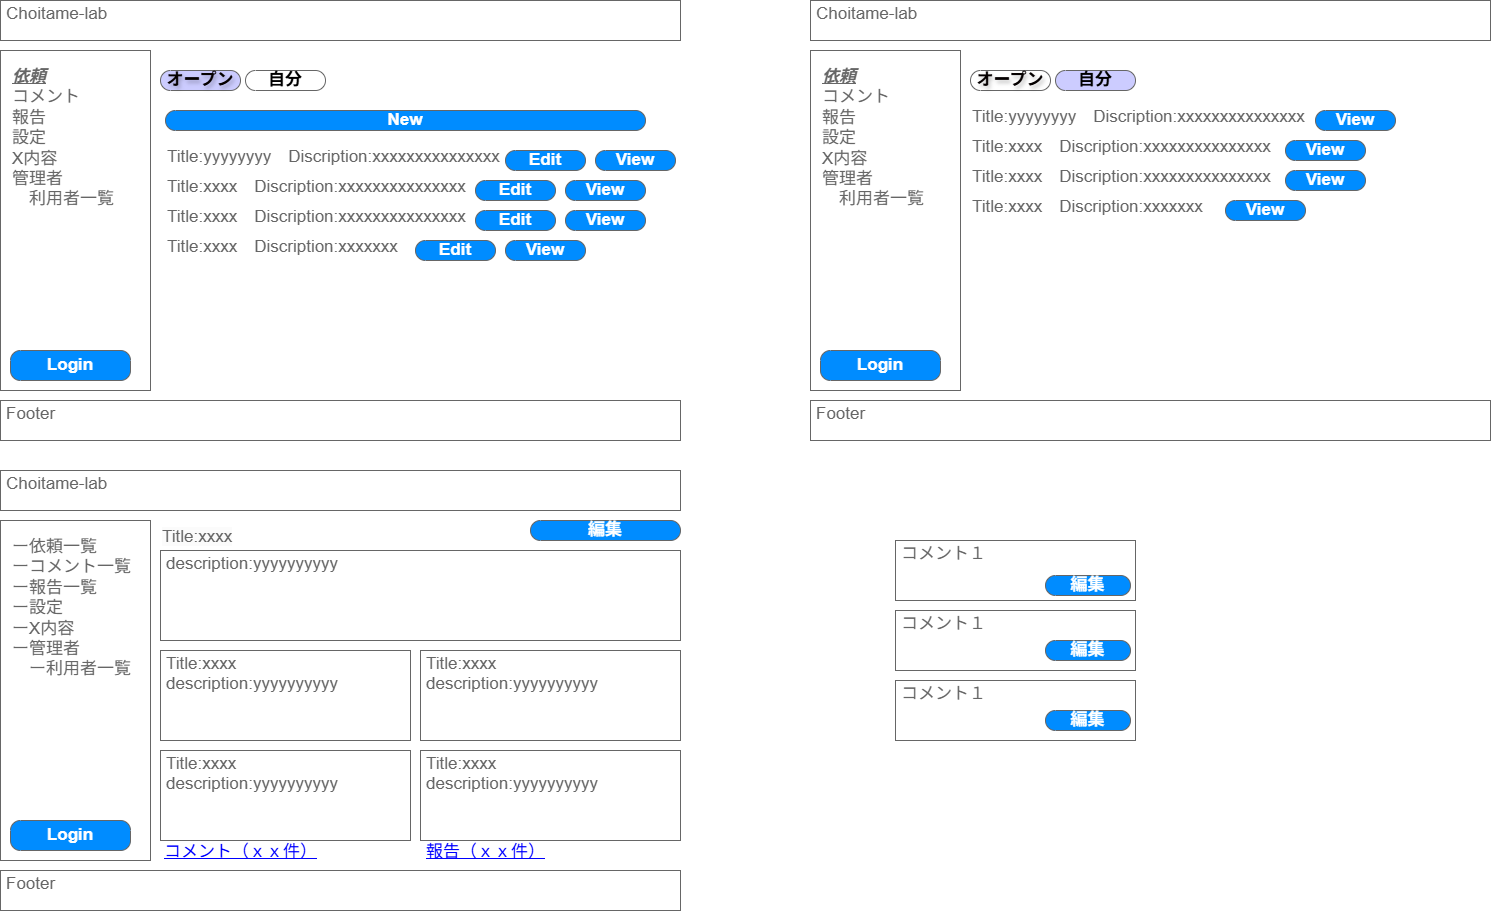

The diagram above was exported from draw.io. Its source (the exported page's mxGraphModel, read from the mxfile embedded in the PNG):
<mxGraphModel dx="933" dy="713" grid="1" gridSize="10" guides="1" tooltips="1" connect="1" arrows="1" fold="1" page="1" pageScale="1" pageWidth="827" pageHeight="1169" math="0" shadow="0">
  <root>
    <mxCell id="0" />
    <mxCell id="1" parent="0" />
    <mxCell id="3" value="&lt;div&gt;description:yyyyyyyyyy&lt;/div&gt;" style="strokeWidth=1;shadow=0;dashed=0;align=center;html=1;shape=mxgraph.mockup.text.textBox;fontColor=#666666;align=left;fontSize=17;spacingLeft=4;spacingTop=-3;whiteSpace=wrap;strokeColor=#666666;mainText=;verticalAlign=top;" parent="1" vertex="1">
      <mxGeometry x="200" y="590" width="520" height="90" as="geometry" />
    </mxCell>
    <mxCell id="4" value="Title:xxxx&lt;div&gt;description:yyyyyyyyyy&lt;/div&gt;" style="strokeWidth=1;shadow=0;dashed=0;align=center;html=1;shape=mxgraph.mockup.text.textBox;fontColor=#666666;align=left;fontSize=17;spacingLeft=4;spacingTop=-3;whiteSpace=wrap;strokeColor=#666666;mainText=;verticalAlign=top;" parent="1" vertex="1">
      <mxGeometry x="200" y="690" width="250" height="90" as="geometry" />
    </mxCell>
    <mxCell id="5" value="Title:xxxx&lt;div&gt;description:yyyyyyyyyy&lt;/div&gt;" style="strokeWidth=1;shadow=0;dashed=0;align=center;html=1;shape=mxgraph.mockup.text.textBox;fontColor=#666666;align=left;fontSize=17;spacingLeft=4;spacingTop=-3;whiteSpace=wrap;strokeColor=#666666;mainText=;verticalAlign=top;" parent="1" vertex="1">
      <mxGeometry x="460" y="690" width="260" height="90" as="geometry" />
    </mxCell>
    <mxCell id="7" value="Title:xxxx&lt;div&gt;description:yyyyyyyyyy&lt;/div&gt;" style="strokeWidth=1;shadow=0;dashed=0;align=center;html=1;shape=mxgraph.mockup.text.textBox;fontColor=#666666;align=left;fontSize=17;spacingLeft=4;spacingTop=-3;whiteSpace=wrap;strokeColor=#666666;mainText=;verticalAlign=top;" parent="1" vertex="1">
      <mxGeometry x="200" y="790" width="250" height="90" as="geometry" />
    </mxCell>
    <mxCell id="8" value="Title:xxxx&lt;div&gt;description:yyyyyyyyyy&lt;/div&gt;" style="strokeWidth=1;shadow=0;dashed=0;align=center;html=1;shape=mxgraph.mockup.text.textBox;fontColor=#666666;align=left;fontSize=17;spacingLeft=4;spacingTop=-3;whiteSpace=wrap;strokeColor=#666666;mainText=;verticalAlign=top;" parent="1" vertex="1">
      <mxGeometry x="460" y="790" width="260" height="90" as="geometry" />
    </mxCell>
    <mxCell id="9" value="コメント（ｘｘ件）" style="strokeWidth=1;shadow=0;dashed=0;align=center;html=1;shape=mxgraph.mockup.text.alphanumeric;linkText=;html=1;fontStyle=4;fontSize=17;fontColor=#0000ff;" parent="1" vertex="1">
      <mxGeometry x="200" y="867" width="160" height="50" as="geometry" />
    </mxCell>
    <mxCell id="10" value="報告（ｘｘ件）" style="strokeWidth=1;shadow=0;dashed=0;align=center;html=1;shape=mxgraph.mockup.text.alphanumeric;linkText=;html=1;fontStyle=4;fontSize=17;fontColor=#0000ff;" parent="1" vertex="1">
      <mxGeometry x="460" y="867" width="130" height="50" as="geometry" />
    </mxCell>
    <mxCell id="11" value="編集" style="strokeWidth=1;shadow=0;dashed=0;align=center;html=1;shape=mxgraph.mockup.buttons.button;strokeColor=#666666;fontColor=#ffffff;mainText=;buttonStyle=round;fontSize=17;fontStyle=1;fillColor=#008cff;whiteSpace=wrap;" parent="1" vertex="1">
      <mxGeometry x="570" y="560" width="150" height="20" as="geometry" />
    </mxCell>
    <mxCell id="23" value="Choitame-lab" style="strokeWidth=1;shadow=0;dashed=0;align=center;html=1;shape=mxgraph.mockup.text.textBox;fontColor=#666666;align=left;fontSize=17;spacingLeft=4;spacingTop=-3;whiteSpace=wrap;strokeColor=#666666;mainText=;verticalAlign=top;" parent="1" vertex="1">
      <mxGeometry x="40" y="510" width="680" height="40" as="geometry" />
    </mxCell>
    <mxCell id="25" value="" style="strokeWidth=1;shadow=0;dashed=0;align=center;html=1;shape=mxgraph.mockup.text.textBox;fontColor=#666666;align=left;fontSize=17;spacingLeft=4;spacingTop=-3;whiteSpace=wrap;strokeColor=#666666;mainText=;verticalAlign=top;" parent="1" vertex="1">
      <mxGeometry x="40" y="560" width="150" height="340" as="geometry" />
    </mxCell>
    <mxCell id="26" value="Login" style="strokeWidth=1;shadow=0;dashed=0;align=center;html=1;shape=mxgraph.mockup.buttons.button;strokeColor=#666666;fontColor=#ffffff;mainText=;buttonStyle=round;fontSize=17;fontStyle=1;fillColor=#008cff;whiteSpace=wrap;" parent="1" vertex="1">
      <mxGeometry x="50" y="860" width="120" height="30" as="geometry" />
    </mxCell>
    <mxCell id="27" value="Footer" style="strokeWidth=1;shadow=0;dashed=0;align=center;html=1;shape=mxgraph.mockup.text.textBox;fontColor=#666666;align=left;fontSize=17;spacingLeft=4;spacingTop=-3;whiteSpace=wrap;strokeColor=#666666;mainText=;verticalAlign=top;" parent="1" vertex="1">
      <mxGeometry x="40" y="910" width="680" height="40" as="geometry" />
    </mxCell>
    <mxCell id="32" value="ー依頼一覧&lt;br&gt;&lt;div&gt;&lt;span style=&quot;color: rgb(102, 102, 102); background-color: transparent;&quot;&gt;ー&lt;/span&gt;コメント一覧&lt;/div&gt;&lt;div&gt;&lt;span style=&quot;color: rgb(102, 102, 102); background-color: transparent;&quot;&gt;ー&lt;/span&gt;報告一覧&lt;/div&gt;&lt;div&gt;ー設定&lt;/div&gt;&lt;div&gt;&lt;span style=&quot;color: rgb(102, 102, 102); background-color: transparent;&quot;&gt;ー&lt;/span&gt;X内容&lt;/div&gt;&lt;div&gt;ー管理者&lt;/div&gt;&lt;div&gt;　ー利用者一覧&lt;/div&gt;&lt;div&gt;&lt;br&gt;&lt;/div&gt;&lt;div&gt;&lt;br&gt;&lt;/div&gt;" style="strokeWidth=1;shadow=0;dashed=0;align=center;html=1;shape=mxgraph.mockup.text.bulletedList;textColor=#666666;mainText=,,,,;textSize=17;bulletStyle=none;strokeColor=none;fillColor=none;align=left;verticalAlign=top;fontSize=17;fontColor=#666666;" parent="1" vertex="1">
      <mxGeometry x="50" y="570" width="150" height="180" as="geometry" />
    </mxCell>
    <mxCell id="46" value="&lt;span style=&quot;color: rgb(102, 102, 102); font-family: Helvetica; font-size: 17px; font-style: normal; font-variant-ligatures: normal; font-variant-caps: normal; font-weight: 400; letter-spacing: normal; orphans: 2; text-align: left; text-indent: 0px; text-transform: none; widows: 2; word-spacing: 0px; -webkit-text-stroke-width: 0px; white-space: normal; background-color: rgb(251, 251, 251); text-decoration-thickness: initial; text-decoration-style: initial; text-decoration-color: initial; display: inline !important; float: none;&quot;&gt;Title:xxxx&lt;/span&gt;&lt;br class=&quot;Apple-interchange-newline&quot;&gt;" style="text;whiteSpace=wrap;html=1;" parent="1" vertex="1">
      <mxGeometry x="200" y="560" width="190" height="30" as="geometry" />
    </mxCell>
    <mxCell id="55" value="Choitame-lab" style="strokeWidth=1;shadow=0;dashed=0;align=center;html=1;shape=mxgraph.mockup.text.textBox;fontColor=#666666;align=left;fontSize=17;spacingLeft=4;spacingTop=-3;whiteSpace=wrap;strokeColor=#666666;mainText=;verticalAlign=top;" parent="1" vertex="1">
      <mxGeometry x="40" y="40" width="680" height="40" as="geometry" />
    </mxCell>
    <mxCell id="56" value="" style="strokeWidth=1;shadow=0;dashed=0;align=center;html=1;shape=mxgraph.mockup.text.textBox;fontColor=#666666;align=left;fontSize=17;spacingLeft=4;spacingTop=-3;whiteSpace=wrap;strokeColor=#666666;mainText=;verticalAlign=top;" parent="1" vertex="1">
      <mxGeometry x="40" y="90" width="150" height="340" as="geometry" />
    </mxCell>
    <mxCell id="57" value="Login" style="strokeWidth=1;shadow=0;dashed=0;align=center;html=1;shape=mxgraph.mockup.buttons.button;strokeColor=#666666;fontColor=#ffffff;mainText=;buttonStyle=round;fontSize=17;fontStyle=1;fillColor=#008cff;whiteSpace=wrap;" parent="1" vertex="1">
      <mxGeometry x="50" y="390" width="120" height="30" as="geometry" />
    </mxCell>
    <mxCell id="58" value="Footer" style="strokeWidth=1;shadow=0;dashed=0;align=center;html=1;shape=mxgraph.mockup.text.textBox;fontColor=#666666;align=left;fontSize=17;spacingLeft=4;spacingTop=-3;whiteSpace=wrap;strokeColor=#666666;mainText=;verticalAlign=top;" parent="1" vertex="1">
      <mxGeometry x="40" y="440" width="680" height="40" as="geometry" />
    </mxCell>
    <mxCell id="59" value="&lt;b&gt;&lt;i&gt;&lt;u&gt;依頼&lt;/u&gt;&lt;/i&gt;&lt;/b&gt;&lt;br&gt;&lt;div&gt;コメント&lt;/div&gt;&lt;div&gt;報告&lt;/div&gt;&lt;div&gt;設定&lt;/div&gt;&lt;div&gt;X内容&lt;/div&gt;&lt;div&gt;管理者&lt;/div&gt;&lt;div&gt;　利用者一覧&lt;/div&gt;&lt;div&gt;&lt;br&gt;&lt;/div&gt;&lt;div&gt;&lt;br&gt;&lt;/div&gt;" style="strokeWidth=1;shadow=0;dashed=0;align=center;html=1;shape=mxgraph.mockup.text.bulletedList;textColor=#666666;mainText=,,,,;textSize=17;bulletStyle=none;strokeColor=none;fillColor=none;align=left;verticalAlign=top;fontSize=17;fontColor=#666666;" parent="1" vertex="1">
      <mxGeometry x="50" y="100" width="150" height="180" as="geometry" />
    </mxCell>
    <mxCell id="71" value="&lt;div&gt;Title:yyyyyyyy　Discription:xxxxxxxxxxxxxxx&lt;/div&gt;&lt;div&gt;&lt;br&gt;&lt;/div&gt;" style="strokeWidth=1;shadow=0;dashed=0;align=center;html=1;shape=mxgraph.mockup.text.bulletedList;textColor=#666666;mainText=,,,,;textSize=17;bulletStyle=none;strokeColor=none;fillColor=none;align=left;verticalAlign=top;fontSize=17;fontColor=#666666;" parent="1" vertex="1">
      <mxGeometry x="205" y="180" width="340" height="30" as="geometry" />
    </mxCell>
    <mxCell id="72" value="Edit" style="strokeWidth=1;shadow=0;dashed=0;align=center;html=1;shape=mxgraph.mockup.buttons.button;strokeColor=#666666;fontColor=#ffffff;mainText=;buttonStyle=round;fontSize=17;fontStyle=1;fillColor=#008cff;whiteSpace=wrap;" parent="1" vertex="1">
      <mxGeometry x="545" y="190" width="80" height="20" as="geometry" />
    </mxCell>
    <mxCell id="73" value="View" style="strokeWidth=1;shadow=0;dashed=0;align=center;html=1;shape=mxgraph.mockup.buttons.button;strokeColor=#666666;fontColor=#ffffff;mainText=;buttonStyle=round;fontSize=17;fontStyle=1;fillColor=#008cff;whiteSpace=wrap;" parent="1" vertex="1">
      <mxGeometry x="635" y="190" width="80" height="20" as="geometry" />
    </mxCell>
    <mxCell id="74" value="&lt;div&gt;Title:xxxx　Discription:xxxxxxxxxxxxxxx&lt;/div&gt;&lt;div&gt;&lt;br&gt;&lt;/div&gt;" style="strokeWidth=1;shadow=0;dashed=0;align=center;html=1;shape=mxgraph.mockup.text.bulletedList;textColor=#666666;mainText=,,,,;textSize=17;bulletStyle=none;strokeColor=none;fillColor=none;align=left;verticalAlign=top;fontSize=17;fontColor=#666666;" parent="1" vertex="1">
      <mxGeometry x="205" y="210" width="340" height="30" as="geometry" />
    </mxCell>
    <mxCell id="75" value="Edit" style="strokeWidth=1;shadow=0;dashed=0;align=center;html=1;shape=mxgraph.mockup.buttons.button;strokeColor=#666666;fontColor=#ffffff;mainText=;buttonStyle=round;fontSize=17;fontStyle=1;fillColor=#008cff;whiteSpace=wrap;" parent="1" vertex="1">
      <mxGeometry x="515" y="220" width="80" height="20" as="geometry" />
    </mxCell>
    <mxCell id="76" value="View" style="strokeWidth=1;shadow=0;dashed=0;align=center;html=1;shape=mxgraph.mockup.buttons.button;strokeColor=#666666;fontColor=#ffffff;mainText=;buttonStyle=round;fontSize=17;fontStyle=1;fillColor=#008cff;whiteSpace=wrap;" parent="1" vertex="1">
      <mxGeometry x="605" y="220" width="80" height="20" as="geometry" />
    </mxCell>
    <mxCell id="77" value="&lt;div&gt;Title:xxxx　Discription:xxxxxxxxxxxxxxx&lt;/div&gt;&lt;div&gt;&lt;br&gt;&lt;/div&gt;" style="strokeWidth=1;shadow=0;dashed=0;align=center;html=1;shape=mxgraph.mockup.text.bulletedList;textColor=#666666;mainText=,,,,;textSize=17;bulletStyle=none;strokeColor=none;fillColor=none;align=left;verticalAlign=top;fontSize=17;fontColor=#666666;" parent="1" vertex="1">
      <mxGeometry x="205" y="240" width="340" height="30" as="geometry" />
    </mxCell>
    <mxCell id="78" value="Edit" style="strokeWidth=1;shadow=0;dashed=0;align=center;html=1;shape=mxgraph.mockup.buttons.button;strokeColor=#666666;fontColor=#ffffff;mainText=;buttonStyle=round;fontSize=17;fontStyle=1;fillColor=#008cff;whiteSpace=wrap;" parent="1" vertex="1">
      <mxGeometry x="515" y="250" width="80" height="20" as="geometry" />
    </mxCell>
    <mxCell id="79" value="View" style="strokeWidth=1;shadow=0;dashed=0;align=center;html=1;shape=mxgraph.mockup.buttons.button;strokeColor=#666666;fontColor=#ffffff;mainText=;buttonStyle=round;fontSize=17;fontStyle=1;fillColor=#008cff;whiteSpace=wrap;" parent="1" vertex="1">
      <mxGeometry x="605" y="250" width="80" height="20" as="geometry" />
    </mxCell>
    <mxCell id="80" value="&lt;div&gt;Title:xxxx　Discription:xxxxxxx&lt;/div&gt;" style="strokeWidth=1;shadow=0;dashed=0;align=center;html=1;shape=mxgraph.mockup.text.bulletedList;textColor=#666666;mainText=,,,,;textSize=17;bulletStyle=none;strokeColor=none;fillColor=none;align=left;verticalAlign=top;fontSize=17;fontColor=#666666;" parent="1" vertex="1">
      <mxGeometry x="205" y="270" width="240" height="30" as="geometry" />
    </mxCell>
    <mxCell id="81" value="Edit" style="strokeWidth=1;shadow=0;dashed=0;align=center;html=1;shape=mxgraph.mockup.buttons.button;strokeColor=#666666;fontColor=#ffffff;mainText=;buttonStyle=round;fontSize=17;fontStyle=1;fillColor=#008cff;whiteSpace=wrap;" parent="1" vertex="1">
      <mxGeometry x="455" y="280" width="80" height="20" as="geometry" />
    </mxCell>
    <mxCell id="82" value="View" style="strokeWidth=1;shadow=0;dashed=0;align=center;html=1;shape=mxgraph.mockup.buttons.button;strokeColor=#666666;fontColor=#ffffff;mainText=;buttonStyle=round;fontSize=17;fontStyle=1;fillColor=#008cff;whiteSpace=wrap;" parent="1" vertex="1">
      <mxGeometry x="545" y="280" width="80" height="20" as="geometry" />
    </mxCell>
    <mxCell id="83" value="New" style="strokeWidth=1;shadow=0;dashed=0;align=center;html=1;shape=mxgraph.mockup.buttons.button;strokeColor=#666666;fontColor=#ffffff;mainText=;buttonStyle=round;fontSize=17;fontStyle=1;fillColor=#008cff;whiteSpace=wrap;" parent="1" vertex="1">
      <mxGeometry x="205" y="150" width="480" height="20" as="geometry" />
    </mxCell>
    <mxCell id="84" value="オープン" style="strokeWidth=1;shadow=0;dashed=0;align=center;html=1;shape=mxgraph.mockup.buttons.button;strokeColor=#666666;fontColor=light-dark(#050000, #121212);mainText=;buttonStyle=round;fontSize=17;fontStyle=1;fillColor=#CCCCFF;whiteSpace=wrap;textShadow=1;" parent="1" vertex="1">
      <mxGeometry x="200" y="110" width="80" height="20" as="geometry" />
    </mxCell>
    <mxCell id="85" value="自分" style="strokeWidth=1;shadow=0;dashed=0;align=center;html=1;shape=mxgraph.mockup.buttons.button;strokeColor=#666666;fontColor=default;mainText=;buttonStyle=round;fontSize=17;fontStyle=1;fillColor=none;whiteSpace=wrap;" parent="1" vertex="1">
      <mxGeometry x="285" y="110" width="80" height="20" as="geometry" />
    </mxCell>
    <mxCell id="86" value="Choitame-lab" style="strokeWidth=1;shadow=0;dashed=0;align=center;html=1;shape=mxgraph.mockup.text.textBox;fontColor=#666666;align=left;fontSize=17;spacingLeft=4;spacingTop=-3;whiteSpace=wrap;strokeColor=#666666;mainText=;verticalAlign=top;" parent="1" vertex="1">
      <mxGeometry x="850" y="40" width="680" height="40" as="geometry" />
    </mxCell>
    <mxCell id="87" value="" style="strokeWidth=1;shadow=0;dashed=0;align=center;html=1;shape=mxgraph.mockup.text.textBox;fontColor=#666666;align=left;fontSize=17;spacingLeft=4;spacingTop=-3;whiteSpace=wrap;strokeColor=#666666;mainText=;verticalAlign=top;" parent="1" vertex="1">
      <mxGeometry x="850" y="90" width="150" height="340" as="geometry" />
    </mxCell>
    <mxCell id="88" value="Login" style="strokeWidth=1;shadow=0;dashed=0;align=center;html=1;shape=mxgraph.mockup.buttons.button;strokeColor=#666666;fontColor=#ffffff;mainText=;buttonStyle=round;fontSize=17;fontStyle=1;fillColor=#008cff;whiteSpace=wrap;" parent="1" vertex="1">
      <mxGeometry x="860" y="390" width="120" height="30" as="geometry" />
    </mxCell>
    <mxCell id="89" value="Footer" style="strokeWidth=1;shadow=0;dashed=0;align=center;html=1;shape=mxgraph.mockup.text.textBox;fontColor=#666666;align=left;fontSize=17;spacingLeft=4;spacingTop=-3;whiteSpace=wrap;strokeColor=#666666;mainText=;verticalAlign=top;" parent="1" vertex="1">
      <mxGeometry x="850" y="440" width="680" height="40" as="geometry" />
    </mxCell>
    <mxCell id="90" value="&lt;b&gt;&lt;i&gt;&lt;u&gt;依頼&lt;/u&gt;&lt;/i&gt;&lt;/b&gt;&lt;br&gt;&lt;div&gt;コメント&lt;/div&gt;&lt;div&gt;報告&lt;/div&gt;&lt;div&gt;設定&lt;/div&gt;&lt;div&gt;X内容&lt;/div&gt;&lt;div&gt;管理者&lt;/div&gt;&lt;div&gt;　利用者一覧&lt;/div&gt;&lt;div&gt;&lt;br&gt;&lt;/div&gt;&lt;div&gt;&lt;br&gt;&lt;/div&gt;" style="strokeWidth=1;shadow=0;dashed=0;align=center;html=1;shape=mxgraph.mockup.text.bulletedList;textColor=#666666;mainText=,,,,;textSize=17;bulletStyle=none;strokeColor=none;fillColor=none;align=left;verticalAlign=top;fontSize=17;fontColor=#666666;" parent="1" vertex="1">
      <mxGeometry x="860" y="100" width="150" height="180" as="geometry" />
    </mxCell>
    <mxCell id="91" value="&lt;div&gt;Title:yyyyyyyy　Discription:xxxxxxxxxxxxxxx&lt;/div&gt;&lt;div&gt;&lt;br&gt;&lt;/div&gt;" style="strokeWidth=1;shadow=0;dashed=0;align=center;html=1;shape=mxgraph.mockup.text.bulletedList;textColor=#666666;mainText=,,,,;textSize=17;bulletStyle=none;strokeColor=none;fillColor=none;align=left;verticalAlign=top;fontSize=17;fontColor=#666666;" parent="1" vertex="1">
      <mxGeometry x="1010" y="140" width="340" height="30" as="geometry" />
    </mxCell>
    <mxCell id="93" value="View" style="strokeWidth=1;shadow=0;dashed=0;align=center;html=1;shape=mxgraph.mockup.buttons.button;strokeColor=#666666;fontColor=#ffffff;mainText=;buttonStyle=round;fontSize=17;fontStyle=1;fillColor=#008cff;whiteSpace=wrap;" parent="1" vertex="1">
      <mxGeometry x="1355" y="150" width="80" height="20" as="geometry" />
    </mxCell>
    <mxCell id="94" value="&lt;div&gt;Title:xxxx　Discription:xxxxxxxxxxxxxxx&lt;/div&gt;&lt;div&gt;&lt;br&gt;&lt;/div&gt;" style="strokeWidth=1;shadow=0;dashed=0;align=center;html=1;shape=mxgraph.mockup.text.bulletedList;textColor=#666666;mainText=,,,,;textSize=17;bulletStyle=none;strokeColor=none;fillColor=none;align=left;verticalAlign=top;fontSize=17;fontColor=#666666;" parent="1" vertex="1">
      <mxGeometry x="1010" y="170" width="340" height="30" as="geometry" />
    </mxCell>
    <mxCell id="96" value="View" style="strokeWidth=1;shadow=0;dashed=0;align=center;html=1;shape=mxgraph.mockup.buttons.button;strokeColor=#666666;fontColor=#ffffff;mainText=;buttonStyle=round;fontSize=17;fontStyle=1;fillColor=#008cff;whiteSpace=wrap;" parent="1" vertex="1">
      <mxGeometry x="1325" y="180" width="80" height="20" as="geometry" />
    </mxCell>
    <mxCell id="97" value="&lt;div&gt;Title:xxxx　Discription:xxxxxxxxxxxxxxx&lt;/div&gt;&lt;div&gt;&lt;br&gt;&lt;/div&gt;" style="strokeWidth=1;shadow=0;dashed=0;align=center;html=1;shape=mxgraph.mockup.text.bulletedList;textColor=#666666;mainText=,,,,;textSize=17;bulletStyle=none;strokeColor=none;fillColor=none;align=left;verticalAlign=top;fontSize=17;fontColor=#666666;" parent="1" vertex="1">
      <mxGeometry x="1010" y="200" width="340" height="30" as="geometry" />
    </mxCell>
    <mxCell id="99" value="View" style="strokeWidth=1;shadow=0;dashed=0;align=center;html=1;shape=mxgraph.mockup.buttons.button;strokeColor=#666666;fontColor=#ffffff;mainText=;buttonStyle=round;fontSize=17;fontStyle=1;fillColor=#008cff;whiteSpace=wrap;" parent="1" vertex="1">
      <mxGeometry x="1325" y="210" width="80" height="20" as="geometry" />
    </mxCell>
    <mxCell id="100" value="&lt;div&gt;Title:xxxx　Discription:xxxxxxx&lt;/div&gt;" style="strokeWidth=1;shadow=0;dashed=0;align=center;html=1;shape=mxgraph.mockup.text.bulletedList;textColor=#666666;mainText=,,,,;textSize=17;bulletStyle=none;strokeColor=none;fillColor=none;align=left;verticalAlign=top;fontSize=17;fontColor=#666666;" parent="1" vertex="1">
      <mxGeometry x="1010" y="230" width="240" height="30" as="geometry" />
    </mxCell>
    <mxCell id="102" value="View" style="strokeWidth=1;shadow=0;dashed=0;align=center;html=1;shape=mxgraph.mockup.buttons.button;strokeColor=#666666;fontColor=#ffffff;mainText=;buttonStyle=round;fontSize=17;fontStyle=1;fillColor=#008cff;whiteSpace=wrap;" parent="1" vertex="1">
      <mxGeometry x="1265" y="240" width="80" height="20" as="geometry" />
    </mxCell>
    <mxCell id="104" value="オープン" style="strokeWidth=1;shadow=0;dashed=0;align=center;html=1;shape=mxgraph.mockup.buttons.button;strokeColor=#666666;fontColor=light-dark(#050000, #121212);mainText=;buttonStyle=round;fontSize=17;fontStyle=1;fillColor=none;whiteSpace=wrap;textShadow=1;" parent="1" vertex="1">
      <mxGeometry x="1010" y="110" width="80" height="20" as="geometry" />
    </mxCell>
    <mxCell id="105" value="自分" style="strokeWidth=1;shadow=0;dashed=0;align=center;html=1;shape=mxgraph.mockup.buttons.button;strokeColor=#666666;fontColor=#000000;mainText=;buttonStyle=round;fontSize=17;fontStyle=1;fillColor=#CCCCFF;whiteSpace=wrap;" parent="1" vertex="1">
      <mxGeometry x="1095" y="110" width="80" height="20" as="geometry" />
    </mxCell>
    <mxCell id="Vb-DSnJ1ZuMI7QoRtvI6-105" value="コメント１" style="strokeWidth=1;shadow=0;dashed=0;align=center;html=1;shape=mxgraph.mockup.text.textBox;fontColor=#666666;align=left;fontSize=17;spacingLeft=4;spacingTop=-3;whiteSpace=wrap;strokeColor=#666666;mainText=;verticalAlign=top;" parent="1" vertex="1">
      <mxGeometry x="935" y="580" width="240" height="60" as="geometry" />
    </mxCell>
    <mxCell id="Vb-DSnJ1ZuMI7QoRtvI6-106" value="コメント１" style="strokeWidth=1;shadow=0;dashed=0;align=center;html=1;shape=mxgraph.mockup.text.textBox;fontColor=#666666;align=left;fontSize=17;spacingLeft=4;spacingTop=-3;whiteSpace=wrap;strokeColor=#666666;mainText=;verticalAlign=top;" parent="1" vertex="1">
      <mxGeometry x="935" y="650" width="240" height="60" as="geometry" />
    </mxCell>
    <mxCell id="Vb-DSnJ1ZuMI7QoRtvI6-107" value="コメント１" style="strokeWidth=1;shadow=0;dashed=0;align=center;html=1;shape=mxgraph.mockup.text.textBox;fontColor=#666666;align=left;fontSize=17;spacingLeft=4;spacingTop=-3;whiteSpace=wrap;strokeColor=#666666;mainText=;verticalAlign=top;" parent="1" vertex="1">
      <mxGeometry x="935" y="720" width="240" height="60" as="geometry" />
    </mxCell>
    <mxCell id="Vb-DSnJ1ZuMI7QoRtvI6-108" value="編集" style="strokeWidth=1;shadow=0;dashed=0;align=center;html=1;shape=mxgraph.mockup.buttons.button;strokeColor=#666666;fontColor=#ffffff;mainText=;buttonStyle=round;fontSize=17;fontStyle=1;fillColor=#008cff;whiteSpace=wrap;" parent="1" vertex="1">
      <mxGeometry x="1085" y="615" width="85" height="20" as="geometry" />
    </mxCell>
    <mxCell id="Vb-DSnJ1ZuMI7QoRtvI6-109" value="編集" style="strokeWidth=1;shadow=0;dashed=0;align=center;html=1;shape=mxgraph.mockup.buttons.button;strokeColor=#666666;fontColor=#ffffff;mainText=;buttonStyle=round;fontSize=17;fontStyle=1;fillColor=#008cff;whiteSpace=wrap;" parent="1" vertex="1">
      <mxGeometry x="1085" y="680" width="85" height="20" as="geometry" />
    </mxCell>
    <mxCell id="Vb-DSnJ1ZuMI7QoRtvI6-110" value="編集" style="strokeWidth=1;shadow=0;dashed=0;align=center;html=1;shape=mxgraph.mockup.buttons.button;strokeColor=#666666;fontColor=#ffffff;mainText=;buttonStyle=round;fontSize=17;fontStyle=1;fillColor=#008cff;whiteSpace=wrap;" parent="1" vertex="1">
      <mxGeometry x="1085" y="750" width="85" height="20" as="geometry" />
    </mxCell>
  </root>
</mxGraphModel>